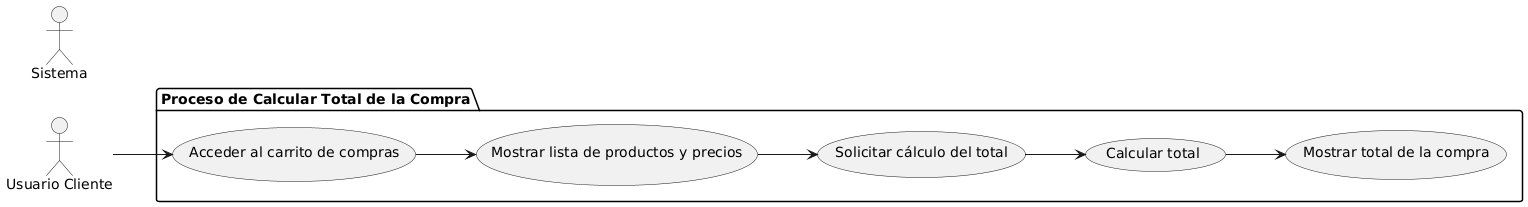

The diagram above was rendered by PlantUML. Its source (embedded in the PNG):
@startuml
left to right direction

actor "Usuario Cliente" as UC
actor "Sistema" as S

package "Proceso de Calcular Total de la Compra" {
  usecase "Acceder al carrito de compras" as UC1
  usecase "Mostrar lista de productos y precios" as UC2
  usecase "Solicitar cálculo del total" as UC3
  usecase "Calcular total" as UC4
  usecase "Mostrar total de la compra" as UC5
}

UC --> UC1
UC1 --> UC2
UC2 --> UC3
UC3 --> UC4
UC4 --> UC5
@enduml